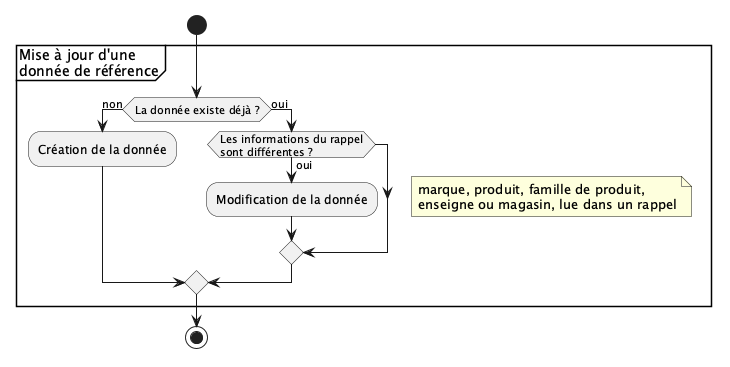

The diagram above was rendered by PlantUML. Its source (embedded in the PNG):
@startuml
start
partition "Mise à jour d'une \ndonnée de référence" {
note right
  marque, produit, famille de produit,
  enseigne ou magasin, lue dans un rappel
end note
if (La donnée existe déjà ?) then (non)
    :Création de la donnée;
else (oui)
    if (Les informations du rappel\nsont différentes ?) then (oui)
        :Modification de la donnée;
    endif
endif
}
stop
@enduml